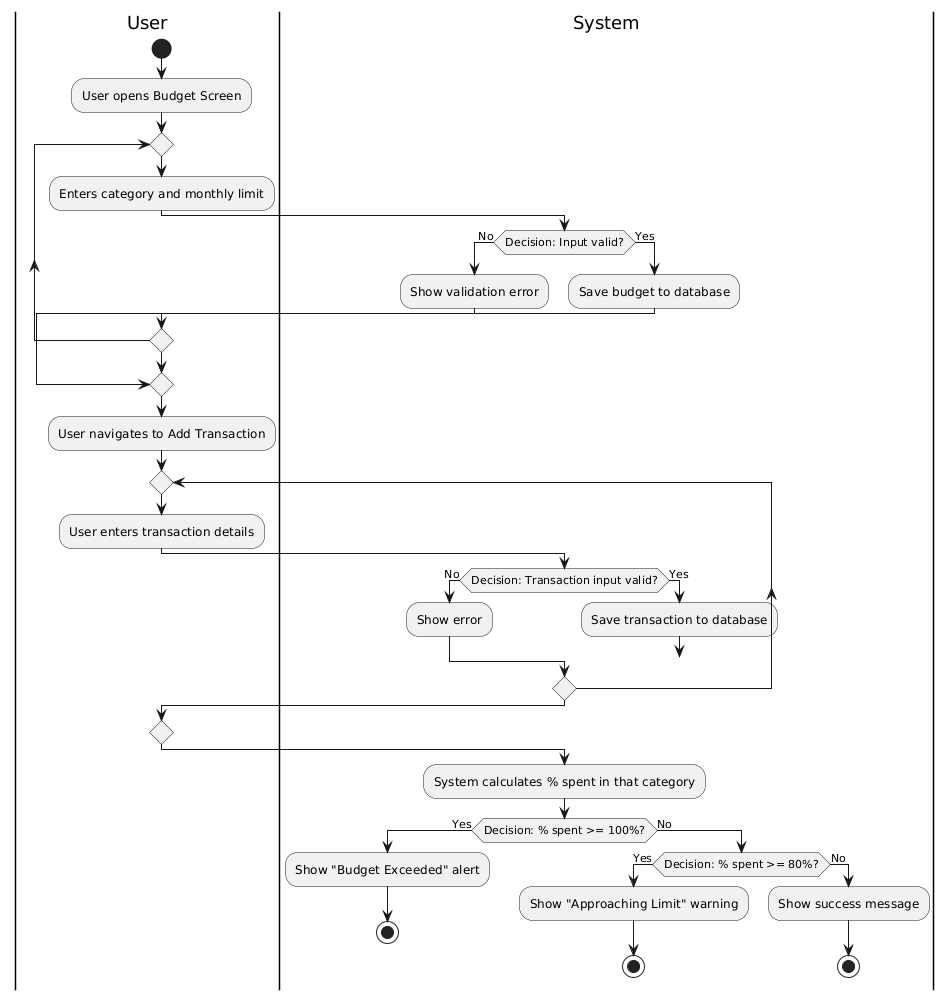

The diagram above was rendered by PlantUML. Its source (embedded in the PNG):
@startuml
|User|
start
:User opens Budget Screen;
repeat
  :Enters category and monthly limit;
  |System|
  if (Decision: Input valid?) then (No)
    :Show validation error;
    |User|
  else (Yes)
    |System|
    :Save budget to database;
    |User|
    break
  endif
repeat while ()

|User|
:User navigates to Add Transaction;
repeat
  :User enters transaction details;
  |System|
  if (Decision: Transaction input valid?) then (No)
    :Show error;
    |User|
  else (Yes)
    |System|
    :Save transaction to database;
    break
  endif
repeat while ()

|System|
:System calculates % spent in that category;

if (Decision: % spent >= 100%?) then (Yes)
  :Show "Budget Exceeded" alert;
  stop
else (No)
  if (Decision: % spent >= 80%?) then (Yes)
    :Show "Approaching Limit" warning;
    stop
  else (No)
    :Show success message;
    stop
  endif
endif
@enduml